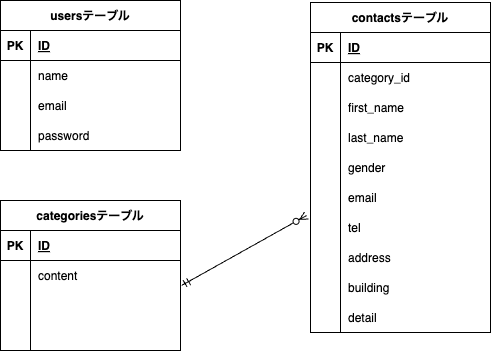

The diagram above was exported from draw.io. Its source (the exported page's mxGraphModel, read from the mxfile embedded in the PNG):
<mxGraphModel dx="705" dy="572" grid="1" gridSize="10" guides="1" tooltips="1" connect="1" arrows="1" fold="1" page="1" pageScale="1" pageWidth="827" pageHeight="1169" math="0" shadow="0">
  <root>
    <mxCell id="0" />
    <mxCell id="1" parent="0" />
    <mxCell id="2" value="usersテーブル" style="shape=table;startSize=30;container=1;collapsible=1;childLayout=tableLayout;fixedRows=1;rowLines=0;fontStyle=1;align=center;resizeLast=1;" vertex="1" parent="1">
      <mxGeometry x="50" y="60" width="180" height="150" as="geometry" />
    </mxCell>
    <mxCell id="3" value="" style="shape=tableRow;horizontal=0;startSize=0;swimlaneHead=0;swimlaneBody=0;fillColor=none;collapsible=0;dropTarget=0;points=[[0,0.5],[1,0.5]];portConstraint=eastwest;top=0;left=0;right=0;bottom=1;" vertex="1" parent="2">
      <mxGeometry y="30" width="180" height="30" as="geometry" />
    </mxCell>
    <mxCell id="4" value="PK" style="shape=partialRectangle;connectable=0;fillColor=none;top=0;left=0;bottom=0;right=0;fontStyle=1;overflow=hidden;" vertex="1" parent="3">
      <mxGeometry width="30" height="30" as="geometry">
        <mxRectangle width="30" height="30" as="alternateBounds" />
      </mxGeometry>
    </mxCell>
    <mxCell id="5" value="ID" style="shape=partialRectangle;connectable=0;fillColor=none;top=0;left=0;bottom=0;right=0;align=left;spacingLeft=6;fontStyle=5;overflow=hidden;" vertex="1" parent="3">
      <mxGeometry x="30" width="150" height="30" as="geometry">
        <mxRectangle width="150" height="30" as="alternateBounds" />
      </mxGeometry>
    </mxCell>
    <mxCell id="6" value="" style="shape=tableRow;horizontal=0;startSize=0;swimlaneHead=0;swimlaneBody=0;fillColor=none;collapsible=0;dropTarget=0;points=[[0,0.5],[1,0.5]];portConstraint=eastwest;top=0;left=0;right=0;bottom=0;" vertex="1" parent="2">
      <mxGeometry y="60" width="180" height="30" as="geometry" />
    </mxCell>
    <mxCell id="7" value="" style="shape=partialRectangle;connectable=0;fillColor=none;top=0;left=0;bottom=0;right=0;editable=1;overflow=hidden;" vertex="1" parent="6">
      <mxGeometry width="30" height="30" as="geometry">
        <mxRectangle width="30" height="30" as="alternateBounds" />
      </mxGeometry>
    </mxCell>
    <mxCell id="8" value="name" style="shape=partialRectangle;connectable=0;fillColor=none;top=0;left=0;bottom=0;right=0;align=left;spacingLeft=6;overflow=hidden;" vertex="1" parent="6">
      <mxGeometry x="30" width="150" height="30" as="geometry">
        <mxRectangle width="150" height="30" as="alternateBounds" />
      </mxGeometry>
    </mxCell>
    <mxCell id="9" value="" style="shape=tableRow;horizontal=0;startSize=0;swimlaneHead=0;swimlaneBody=0;fillColor=none;collapsible=0;dropTarget=0;points=[[0,0.5],[1,0.5]];portConstraint=eastwest;top=0;left=0;right=0;bottom=0;" vertex="1" parent="2">
      <mxGeometry y="90" width="180" height="30" as="geometry" />
    </mxCell>
    <mxCell id="10" value="" style="shape=partialRectangle;connectable=0;fillColor=none;top=0;left=0;bottom=0;right=0;editable=1;overflow=hidden;" vertex="1" parent="9">
      <mxGeometry width="30" height="30" as="geometry">
        <mxRectangle width="30" height="30" as="alternateBounds" />
      </mxGeometry>
    </mxCell>
    <mxCell id="11" value="email" style="shape=partialRectangle;connectable=0;fillColor=none;top=0;left=0;bottom=0;right=0;align=left;spacingLeft=6;overflow=hidden;" vertex="1" parent="9">
      <mxGeometry x="30" width="150" height="30" as="geometry">
        <mxRectangle width="150" height="30" as="alternateBounds" />
      </mxGeometry>
    </mxCell>
    <mxCell id="12" value="" style="shape=tableRow;horizontal=0;startSize=0;swimlaneHead=0;swimlaneBody=0;fillColor=none;collapsible=0;dropTarget=0;points=[[0,0.5],[1,0.5]];portConstraint=eastwest;top=0;left=0;right=0;bottom=0;" vertex="1" parent="2">
      <mxGeometry y="120" width="180" height="30" as="geometry" />
    </mxCell>
    <mxCell id="13" value="" style="shape=partialRectangle;connectable=0;fillColor=none;top=0;left=0;bottom=0;right=0;editable=1;overflow=hidden;" vertex="1" parent="12">
      <mxGeometry width="30" height="30" as="geometry">
        <mxRectangle width="30" height="30" as="alternateBounds" />
      </mxGeometry>
    </mxCell>
    <mxCell id="14" value="password" style="shape=partialRectangle;connectable=0;fillColor=none;top=0;left=0;bottom=0;right=0;align=left;spacingLeft=6;overflow=hidden;" vertex="1" parent="12">
      <mxGeometry x="30" width="150" height="30" as="geometry">
        <mxRectangle width="150" height="30" as="alternateBounds" />
      </mxGeometry>
    </mxCell>
    <mxCell id="15" value="categoriesテーブル" style="shape=table;startSize=30;container=1;collapsible=1;childLayout=tableLayout;fixedRows=1;rowLines=0;fontStyle=1;align=center;resizeLast=1;" vertex="1" parent="1">
      <mxGeometry x="50" y="260" width="180" height="150" as="geometry" />
    </mxCell>
    <mxCell id="16" value="" style="shape=tableRow;horizontal=0;startSize=0;swimlaneHead=0;swimlaneBody=0;fillColor=none;collapsible=0;dropTarget=0;points=[[0,0.5],[1,0.5]];portConstraint=eastwest;top=0;left=0;right=0;bottom=1;" vertex="1" parent="15">
      <mxGeometry y="30" width="180" height="30" as="geometry" />
    </mxCell>
    <mxCell id="17" value="PK" style="shape=partialRectangle;connectable=0;fillColor=none;top=0;left=0;bottom=0;right=0;fontStyle=1;overflow=hidden;" vertex="1" parent="16">
      <mxGeometry width="30" height="30" as="geometry">
        <mxRectangle width="30" height="30" as="alternateBounds" />
      </mxGeometry>
    </mxCell>
    <mxCell id="18" value="ID" style="shape=partialRectangle;connectable=0;fillColor=none;top=0;left=0;bottom=0;right=0;align=left;spacingLeft=6;fontStyle=5;overflow=hidden;" vertex="1" parent="16">
      <mxGeometry x="30" width="150" height="30" as="geometry">
        <mxRectangle width="150" height="30" as="alternateBounds" />
      </mxGeometry>
    </mxCell>
    <mxCell id="19" value="" style="shape=tableRow;horizontal=0;startSize=0;swimlaneHead=0;swimlaneBody=0;fillColor=none;collapsible=0;dropTarget=0;points=[[0,0.5],[1,0.5]];portConstraint=eastwest;top=0;left=0;right=0;bottom=0;" vertex="1" parent="15">
      <mxGeometry y="60" width="180" height="30" as="geometry" />
    </mxCell>
    <mxCell id="20" value="" style="shape=partialRectangle;connectable=0;fillColor=none;top=0;left=0;bottom=0;right=0;editable=1;overflow=hidden;" vertex="1" parent="19">
      <mxGeometry width="30" height="30" as="geometry">
        <mxRectangle width="30" height="30" as="alternateBounds" />
      </mxGeometry>
    </mxCell>
    <mxCell id="21" value="content" style="shape=partialRectangle;connectable=0;fillColor=none;top=0;left=0;bottom=0;right=0;align=left;spacingLeft=6;overflow=hidden;" vertex="1" parent="19">
      <mxGeometry x="30" width="150" height="30" as="geometry">
        <mxRectangle width="150" height="30" as="alternateBounds" />
      </mxGeometry>
    </mxCell>
    <mxCell id="22" value="" style="shape=tableRow;horizontal=0;startSize=0;swimlaneHead=0;swimlaneBody=0;fillColor=none;collapsible=0;dropTarget=0;points=[[0,0.5],[1,0.5]];portConstraint=eastwest;top=0;left=0;right=0;bottom=0;" vertex="1" parent="15">
      <mxGeometry y="90" width="180" height="30" as="geometry" />
    </mxCell>
    <mxCell id="23" value="" style="shape=partialRectangle;connectable=0;fillColor=none;top=0;left=0;bottom=0;right=0;editable=1;overflow=hidden;" vertex="1" parent="22">
      <mxGeometry width="30" height="30" as="geometry">
        <mxRectangle width="30" height="30" as="alternateBounds" />
      </mxGeometry>
    </mxCell>
    <mxCell id="24" value="" style="shape=partialRectangle;connectable=0;fillColor=none;top=0;left=0;bottom=0;right=0;align=left;spacingLeft=6;overflow=hidden;" vertex="1" parent="22">
      <mxGeometry x="30" width="150" height="30" as="geometry">
        <mxRectangle width="150" height="30" as="alternateBounds" />
      </mxGeometry>
    </mxCell>
    <mxCell id="25" value="" style="shape=tableRow;horizontal=0;startSize=0;swimlaneHead=0;swimlaneBody=0;fillColor=none;collapsible=0;dropTarget=0;points=[[0,0.5],[1,0.5]];portConstraint=eastwest;top=0;left=0;right=0;bottom=0;" vertex="1" parent="15">
      <mxGeometry y="120" width="180" height="30" as="geometry" />
    </mxCell>
    <mxCell id="26" value="" style="shape=partialRectangle;connectable=0;fillColor=none;top=0;left=0;bottom=0;right=0;editable=1;overflow=hidden;" vertex="1" parent="25">
      <mxGeometry width="30" height="30" as="geometry">
        <mxRectangle width="30" height="30" as="alternateBounds" />
      </mxGeometry>
    </mxCell>
    <mxCell id="27" value="" style="shape=partialRectangle;connectable=0;fillColor=none;top=0;left=0;bottom=0;right=0;align=left;spacingLeft=6;overflow=hidden;" vertex="1" parent="25">
      <mxGeometry x="30" width="150" height="30" as="geometry">
        <mxRectangle width="150" height="30" as="alternateBounds" />
      </mxGeometry>
    </mxCell>
    <mxCell id="28" value="contactsテーブル" style="shape=table;startSize=30;container=1;collapsible=1;childLayout=tableLayout;fixedRows=1;rowLines=0;fontStyle=1;align=center;resizeLast=1;" vertex="1" parent="1">
      <mxGeometry x="360" y="62" width="180" height="330" as="geometry" />
    </mxCell>
    <mxCell id="29" value="" style="shape=tableRow;horizontal=0;startSize=0;swimlaneHead=0;swimlaneBody=0;fillColor=none;collapsible=0;dropTarget=0;points=[[0,0.5],[1,0.5]];portConstraint=eastwest;top=0;left=0;right=0;bottom=1;" vertex="1" parent="28">
      <mxGeometry y="30" width="180" height="30" as="geometry" />
    </mxCell>
    <mxCell id="30" value="PK" style="shape=partialRectangle;connectable=0;fillColor=none;top=0;left=0;bottom=0;right=0;fontStyle=1;overflow=hidden;" vertex="1" parent="29">
      <mxGeometry width="30" height="30" as="geometry">
        <mxRectangle width="30" height="30" as="alternateBounds" />
      </mxGeometry>
    </mxCell>
    <mxCell id="31" value="ID" style="shape=partialRectangle;connectable=0;fillColor=none;top=0;left=0;bottom=0;right=0;align=left;spacingLeft=6;fontStyle=5;overflow=hidden;" vertex="1" parent="29">
      <mxGeometry x="30" width="150" height="30" as="geometry">
        <mxRectangle width="150" height="30" as="alternateBounds" />
      </mxGeometry>
    </mxCell>
    <mxCell id="32" value="" style="shape=tableRow;horizontal=0;startSize=0;swimlaneHead=0;swimlaneBody=0;fillColor=none;collapsible=0;dropTarget=0;points=[[0,0.5],[1,0.5]];portConstraint=eastwest;top=0;left=0;right=0;bottom=0;" vertex="1" parent="28">
      <mxGeometry y="60" width="180" height="30" as="geometry" />
    </mxCell>
    <mxCell id="33" value="" style="shape=partialRectangle;connectable=0;fillColor=none;top=0;left=0;bottom=0;right=0;editable=1;overflow=hidden;" vertex="1" parent="32">
      <mxGeometry width="30" height="30" as="geometry">
        <mxRectangle width="30" height="30" as="alternateBounds" />
      </mxGeometry>
    </mxCell>
    <mxCell id="34" value="category_id" style="shape=partialRectangle;connectable=0;fillColor=none;top=0;left=0;bottom=0;right=0;align=left;spacingLeft=6;overflow=hidden;" vertex="1" parent="32">
      <mxGeometry x="30" width="150" height="30" as="geometry">
        <mxRectangle width="150" height="30" as="alternateBounds" />
      </mxGeometry>
    </mxCell>
    <mxCell id="35" value="" style="shape=tableRow;horizontal=0;startSize=0;swimlaneHead=0;swimlaneBody=0;fillColor=none;collapsible=0;dropTarget=0;points=[[0,0.5],[1,0.5]];portConstraint=eastwest;top=0;left=0;right=0;bottom=0;" vertex="1" parent="28">
      <mxGeometry y="90" width="180" height="30" as="geometry" />
    </mxCell>
    <mxCell id="36" value="" style="shape=partialRectangle;connectable=0;fillColor=none;top=0;left=0;bottom=0;right=0;editable=1;overflow=hidden;" vertex="1" parent="35">
      <mxGeometry width="30" height="30" as="geometry">
        <mxRectangle width="30" height="30" as="alternateBounds" />
      </mxGeometry>
    </mxCell>
    <mxCell id="37" value="first_name" style="shape=partialRectangle;connectable=0;fillColor=none;top=0;left=0;bottom=0;right=0;align=left;spacingLeft=6;overflow=hidden;" vertex="1" parent="35">
      <mxGeometry x="30" width="150" height="30" as="geometry">
        <mxRectangle width="150" height="30" as="alternateBounds" />
      </mxGeometry>
    </mxCell>
    <mxCell id="38" value="" style="shape=tableRow;horizontal=0;startSize=0;swimlaneHead=0;swimlaneBody=0;fillColor=none;collapsible=0;dropTarget=0;points=[[0,0.5],[1,0.5]];portConstraint=eastwest;top=0;left=0;right=0;bottom=0;" vertex="1" parent="28">
      <mxGeometry y="120" width="180" height="30" as="geometry" />
    </mxCell>
    <mxCell id="39" value="" style="shape=partialRectangle;connectable=0;fillColor=none;top=0;left=0;bottom=0;right=0;editable=1;overflow=hidden;" vertex="1" parent="38">
      <mxGeometry width="30" height="30" as="geometry">
        <mxRectangle width="30" height="30" as="alternateBounds" />
      </mxGeometry>
    </mxCell>
    <mxCell id="40" value="last_name" style="shape=partialRectangle;connectable=0;fillColor=none;top=0;left=0;bottom=0;right=0;align=left;spacingLeft=6;overflow=hidden;" vertex="1" parent="38">
      <mxGeometry x="30" width="150" height="30" as="geometry">
        <mxRectangle width="150" height="30" as="alternateBounds" />
      </mxGeometry>
    </mxCell>
    <mxCell id="41" value="" style="shape=tableRow;horizontal=0;startSize=0;swimlaneHead=0;swimlaneBody=0;fillColor=none;collapsible=0;dropTarget=0;points=[[0,0.5],[1,0.5]];portConstraint=eastwest;top=0;left=0;right=0;bottom=0;" vertex="1" parent="28">
      <mxGeometry y="150" width="180" height="30" as="geometry" />
    </mxCell>
    <mxCell id="42" value="" style="shape=partialRectangle;connectable=0;fillColor=none;top=0;left=0;bottom=0;right=0;editable=1;overflow=hidden;" vertex="1" parent="41">
      <mxGeometry width="30" height="30" as="geometry">
        <mxRectangle width="30" height="30" as="alternateBounds" />
      </mxGeometry>
    </mxCell>
    <mxCell id="43" value="gender" style="shape=partialRectangle;connectable=0;fillColor=none;top=0;left=0;bottom=0;right=0;align=left;spacingLeft=6;overflow=hidden;" vertex="1" parent="41">
      <mxGeometry x="30" width="150" height="30" as="geometry">
        <mxRectangle width="150" height="30" as="alternateBounds" />
      </mxGeometry>
    </mxCell>
    <mxCell id="63" value="" style="shape=tableRow;horizontal=0;startSize=0;swimlaneHead=0;swimlaneBody=0;fillColor=none;collapsible=0;dropTarget=0;points=[[0,0.5],[1,0.5]];portConstraint=eastwest;top=0;left=0;right=0;bottom=0;" vertex="1" parent="28">
      <mxGeometry y="180" width="180" height="30" as="geometry" />
    </mxCell>
    <mxCell id="64" value="" style="shape=partialRectangle;connectable=0;fillColor=none;top=0;left=0;bottom=0;right=0;editable=1;overflow=hidden;" vertex="1" parent="63">
      <mxGeometry width="30" height="30" as="geometry">
        <mxRectangle width="30" height="30" as="alternateBounds" />
      </mxGeometry>
    </mxCell>
    <mxCell id="65" value="email" style="shape=partialRectangle;connectable=0;fillColor=none;top=0;left=0;bottom=0;right=0;align=left;spacingLeft=6;overflow=hidden;" vertex="1" parent="63">
      <mxGeometry x="30" width="150" height="30" as="geometry">
        <mxRectangle width="150" height="30" as="alternateBounds" />
      </mxGeometry>
    </mxCell>
    <mxCell id="47" value="" style="shape=tableRow;horizontal=0;startSize=0;swimlaneHead=0;swimlaneBody=0;fillColor=none;collapsible=0;dropTarget=0;points=[[0,0.5],[1,0.5]];portConstraint=eastwest;top=0;left=0;right=0;bottom=0;" vertex="1" parent="28">
      <mxGeometry y="210" width="180" height="30" as="geometry" />
    </mxCell>
    <mxCell id="48" value="" style="shape=partialRectangle;connectable=0;fillColor=none;top=0;left=0;bottom=0;right=0;editable=1;overflow=hidden;" vertex="1" parent="47">
      <mxGeometry width="30" height="30" as="geometry">
        <mxRectangle width="30" height="30" as="alternateBounds" />
      </mxGeometry>
    </mxCell>
    <mxCell id="49" value="tel" style="shape=partialRectangle;connectable=0;fillColor=none;top=0;left=0;bottom=0;right=0;align=left;spacingLeft=6;overflow=hidden;" vertex="1" parent="47">
      <mxGeometry x="30" width="150" height="30" as="geometry">
        <mxRectangle width="150" height="30" as="alternateBounds" />
      </mxGeometry>
    </mxCell>
    <mxCell id="50" value="" style="shape=tableRow;horizontal=0;startSize=0;swimlaneHead=0;swimlaneBody=0;fillColor=none;collapsible=0;dropTarget=0;points=[[0,0.5],[1,0.5]];portConstraint=eastwest;top=0;left=0;right=0;bottom=0;" vertex="1" parent="28">
      <mxGeometry y="240" width="180" height="30" as="geometry" />
    </mxCell>
    <mxCell id="51" value="" style="shape=partialRectangle;connectable=0;fillColor=none;top=0;left=0;bottom=0;right=0;editable=1;overflow=hidden;" vertex="1" parent="50">
      <mxGeometry width="30" height="30" as="geometry">
        <mxRectangle width="30" height="30" as="alternateBounds" />
      </mxGeometry>
    </mxCell>
    <mxCell id="52" value="address" style="shape=partialRectangle;connectable=0;fillColor=none;top=0;left=0;bottom=0;right=0;align=left;spacingLeft=6;overflow=hidden;" vertex="1" parent="50">
      <mxGeometry x="30" width="150" height="30" as="geometry">
        <mxRectangle width="150" height="30" as="alternateBounds" />
      </mxGeometry>
    </mxCell>
    <mxCell id="53" value="" style="shape=tableRow;horizontal=0;startSize=0;swimlaneHead=0;swimlaneBody=0;fillColor=none;collapsible=0;dropTarget=0;points=[[0,0.5],[1,0.5]];portConstraint=eastwest;top=0;left=0;right=0;bottom=0;" vertex="1" parent="28">
      <mxGeometry y="270" width="180" height="30" as="geometry" />
    </mxCell>
    <mxCell id="54" value="" style="shape=partialRectangle;connectable=0;fillColor=none;top=0;left=0;bottom=0;right=0;editable=1;overflow=hidden;" vertex="1" parent="53">
      <mxGeometry width="30" height="30" as="geometry">
        <mxRectangle width="30" height="30" as="alternateBounds" />
      </mxGeometry>
    </mxCell>
    <mxCell id="55" value="building" style="shape=partialRectangle;connectable=0;fillColor=none;top=0;left=0;bottom=0;right=0;align=left;spacingLeft=6;overflow=hidden;" vertex="1" parent="53">
      <mxGeometry x="30" width="150" height="30" as="geometry">
        <mxRectangle width="150" height="30" as="alternateBounds" />
      </mxGeometry>
    </mxCell>
    <mxCell id="56" value="" style="shape=tableRow;horizontal=0;startSize=0;swimlaneHead=0;swimlaneBody=0;fillColor=none;collapsible=0;dropTarget=0;points=[[0,0.5],[1,0.5]];portConstraint=eastwest;top=0;left=0;right=0;bottom=0;" vertex="1" parent="28">
      <mxGeometry y="300" width="180" height="30" as="geometry" />
    </mxCell>
    <mxCell id="57" value="" style="shape=partialRectangle;connectable=0;fillColor=none;top=0;left=0;bottom=0;right=0;editable=1;overflow=hidden;" vertex="1" parent="56">
      <mxGeometry width="30" height="30" as="geometry">
        <mxRectangle width="30" height="30" as="alternateBounds" />
      </mxGeometry>
    </mxCell>
    <mxCell id="58" value="detail" style="shape=partialRectangle;connectable=0;fillColor=none;top=0;left=0;bottom=0;right=0;align=left;spacingLeft=6;overflow=hidden;" vertex="1" parent="56">
      <mxGeometry x="30" width="150" height="30" as="geometry">
        <mxRectangle width="150" height="30" as="alternateBounds" />
      </mxGeometry>
    </mxCell>
    <mxCell id="59" value="" style="fontSize=12;html=1;endArrow=ERzeroToMany;startArrow=ERmandOne;exitX=1.006;exitY=-0.167;exitDx=0;exitDy=0;exitPerimeter=0;entryX=-0.022;entryY=0.1;entryDx=0;entryDy=0;entryPerimeter=0;" edge="1" parent="1" source="22">
      <mxGeometry width="100" height="100" relative="1" as="geometry">
        <mxPoint x="270" y="350" as="sourcePoint" />
        <mxPoint x="356.03999999999996" y="275" as="targetPoint" />
      </mxGeometry>
    </mxCell>
  </root>
</mxGraphModel>